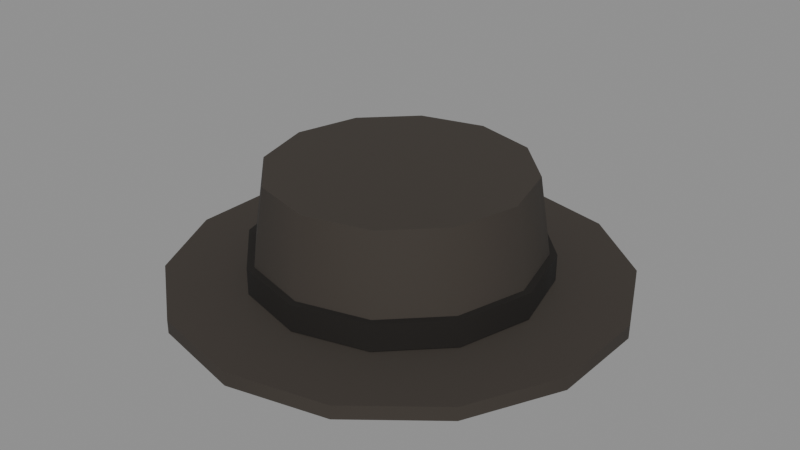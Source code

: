 # Source: person-hat.blend  (saved by Blender 5.3.31; exported with 4.5.12 LTS)
import bpy
from mathutils import Matrix  # noqa: F401  (used for matrix-valued properties, if any)

bpy.ops.wm.read_factory_settings(use_empty=True)
scene = bpy.context.scene
scene.name = 'Scene'

# ---- materials (node trees are filled in below, after node groups)
mat_3a342e = bpy.data.materials.new('#3a342e')
mat_3a342e.use_backface_culling = True
mat_3a342e.diffuse_color = (0.04231, 0.03434, 0.02732, 1.0)
mat_16120e = bpy.data.materials.new('#16120e')
mat_16120e.use_backface_culling = True
mat_16120e.diffuse_color = (0.008023, 0.006049, 0.004391, 1.0)

# ---- material node trees
mat_3a342e.use_nodes = True; mat_3a342e.node_tree.nodes.clear()
_N = mat_3a342e.node_tree.nodes; _L = mat_3a342e.node_tree.links
n0 = _N.new('ShaderNodeBsdfPrincipled'); n0.name = 'Principled BSDF'; n0.location = (-200, 100)
n0.inputs[0].default_value = (0.04231, 0.03434, 0.02732, 1.0)
n0.inputs[2].default_value = 0.9
n0.inputs[10].default_value = 0.005
n1 = _N.new('ShaderNodeOutputMaterial'); n1.name = 'Material Output'; n1.location = (200, 100)
_L.new(n0.outputs[0], n1.inputs[0])
n1.is_active_output = True
mat_16120e.use_nodes = True; mat_16120e.node_tree.nodes.clear()
_N = mat_16120e.node_tree.nodes; _L = mat_16120e.node_tree.links
n0 = _N.new('ShaderNodeBsdfPrincipled'); n0.name = 'Principled BSDF'; n0.location = (-200, 100)
n0.inputs[0].default_value = (0.008023, 0.006049, 0.004391, 1.0)
n0.inputs[2].default_value = 0.9
n0.inputs[10].default_value = 0.005
n1 = _N.new('ShaderNodeOutputMaterial'); n1.name = 'Material Output'; n1.location = (200, 100)
_L.new(n0.outputs[0], n1.inputs[0])
n1.is_active_output = True

# ---- meshes
me_00__3a342e_r320 = bpy.data.meshes.new('00_#3a342e_r320')
me_00__3a342e_r320.from_pydata([(0.0, 0.42, 0.2175), (0.0, 0.42, 0.2425), (0.1822, 0.3784, 0.2175), (0.1822, 0.3784, 0.2425), (0.3284, 0.2619, 0.2175), (0.3284, 0.2619, 0.2425), (0.4095, 0.09346, 0.2175), (0.4095, 0.09346, 0.2425), (0.4095, -0.09346, 0.2175), (0.4095, -0.09346, 0.2425), (0.3284, -0.2619, 0.2175), (0.3284, -0.2619, 0.2425), (0.1822, -0.3784, 0.2175), (0.1822, -0.3784, 0.2425), (0.0, -0.42, 0.2175), (0.0, -0.42, 0.2425), (-0.1822, -0.3784, 0.2175), (-0.1822, -0.3784, 0.2425), (-0.3284, -0.2619, 0.2175), (-0.3284, -0.2619, 0.2425), (-0.4095, -0.09346, 0.2175), (-0.4095, -0.09346, 0.2425), (-0.4095, 0.09346, 0.2175), (-0.4095, 0.09346, 0.2425), (-0.3284, 0.2619, 0.2175), (-0.3284, 0.2619, 0.2425), (-0.1822, 0.3784, 0.2175), (-0.1822, 0.3784, 0.2425)], [], [(0, 1, 3, 2), (2, 3, 5, 4), (4, 5, 7, 6), (6, 7, 9, 8), (8, 9, 11, 10), (10, 11, 13, 12), (12, 13, 15, 14), (14, 15, 17, 16), (16, 17, 19, 18), (18, 19, 21, 20), (20, 21, 23, 22), (22, 23, 25, 24), (3, 1, 27, 25, 23, 21, 19, 17, 15, 13, 11, 9, 7, 5), (24, 25, 27, 26), (26, 27, 1, 0), (0, 2, 4, 6, 8, 10, 12, 14, 16, 18, 20, 22, 24, 26)])
me_00__3a342e_r320.polygons.foreach_set('use_smooth', [1, 1, 1, 1, 1, 1, 1, 1, 1, 1, 1, 1, 0, 1, 1, 0])
_k = set([(0, 2), (0, 26), (1, 3), (1, 27), (2, 4), (3, 5), (4, 6), (5, 7), (6, 8), (7, 9), (8, 10), (9, 11), (10, 12), (11, 13), (12, 14), (13, 15), (14, 16), (15, 17), (16, 18), (17, 19), (18, 20), (19, 21), (20, 22), (21, 23), (22, 24), (23, 25), (24, 26), (25, 27)])
me_00__3a342e_r320.attributes.new('sharp_edge', 'BOOLEAN', 'EDGE').data.foreach_set('value', [ (min(e.vertices), max(e.vertices)) in _k for e in me_00__3a342e_r320.edges])
me_00__3a342e_r320.materials.append(mat_3a342e)
me_00__3a342e_r320.update()
me_01__3a342e_r110 = bpy.data.meshes.new('01_#3a342e_r110')
me_01__3a342e_r110.from_pydata([(0.0, 0.27, 0.24), (0.0, 0.24, 0.44), (0.135, 0.2338, 0.24), (0.12, 0.2078, 0.44), (0.2338, 0.135, 0.24), (0.2078, 0.12, 0.44), (0.27, -4.371e-09, 0.24), (0.24, 4.371e-09, 0.44), (0.2338, -0.135, 0.24), (0.2078, -0.12, 0.44), (0.135, -0.2338, 0.24), (0.12, -0.2078, 0.44), (0.0, -0.27, 0.24), (0.0, -0.24, 0.44), (-0.135, -0.2338, 0.24), (-0.12, -0.2078, 0.44), (-0.2338, -0.135, 0.24), (-0.2078, -0.12, 0.44), (-0.27, -4.371e-09, 0.24), (-0.24, 4.371e-09, 0.44), (-0.2338, 0.135, 0.24), (-0.2078, 0.12, 0.44), (-0.135, 0.2338, 0.24), (-0.12, 0.2078, 0.44)], [], [(0, 1, 3, 2), (2, 3, 5, 4), (4, 5, 7, 6), (6, 7, 9, 8), (8, 9, 11, 10), (10, 11, 13, 12), (12, 13, 15, 14), (14, 15, 17, 16), (16, 17, 19, 18), (18, 19, 21, 20), (3, 1, 23, 21, 19, 17, 15, 13, 11, 9, 7, 5), (20, 21, 23, 22), (22, 23, 1, 0), (0, 2, 4, 6, 8, 10, 12, 14, 16, 18, 20, 22)])
me_01__3a342e_r110.polygons.foreach_set('use_smooth', [1, 1, 1, 1, 1, 1, 1, 1, 1, 1, 0, 1, 1, 0])
_k = set([(0, 2), (0, 22), (1, 3), (1, 23), (2, 4), (3, 5), (4, 6), (5, 7), (6, 8), (7, 9), (8, 10), (9, 11), (10, 12), (11, 13), (12, 14), (13, 15), (14, 16), (15, 17), (16, 18), (17, 19), (18, 20), (19, 21), (20, 22), (21, 23)])
me_01__3a342e_r110.attributes.new('sharp_edge', 'BOOLEAN', 'EDGE').data.foreach_set('value', [ (min(e.vertices), max(e.vertices)) in _k for e in me_01__3a342e_r110.edges])
me_01__3a342e_r110.materials.append(mat_3a342e)
me_01__3a342e_r110.update()
me_02__16120e_noshadow_r110 = bpy.data.meshes.new('02_#16120e_noshadow_r110')
me_02__16120e_noshadow_r110.from_pydata([(0.0, 0.275, 0.245), (0.0, 0.275, 0.295), (0.1375, 0.2382, 0.245), (0.1375, 0.2382, 0.295), (0.2382, 0.1375, 0.245), (0.2382, 0.1375, 0.295), (0.275, -1.093e-09, 0.245), (0.275, 1.093e-09, 0.295), (0.2382, -0.1375, 0.245), (0.2382, -0.1375, 0.295), (0.1375, -0.2382, 0.245), (0.1375, -0.2382, 0.295), (0.0, -0.275, 0.245), (0.0, -0.275, 0.295), (-0.1375, -0.2382, 0.245), (-0.1375, -0.2382, 0.295), (-0.2382, -0.1375, 0.245), (-0.2382, -0.1375, 0.295), (-0.275, -1.093e-09, 0.245), (-0.275, 1.093e-09, 0.295), (-0.2382, 0.1375, 0.245), (-0.2382, 0.1375, 0.295), (-0.1375, 0.2382, 0.245), (-0.1375, 0.2382, 0.295)], [], [(0, 1, 3, 2), (2, 3, 5, 4), (4, 5, 7, 6), (6, 7, 9, 8), (8, 9, 11, 10), (10, 11, 13, 12), (12, 13, 15, 14), (14, 15, 17, 16), (16, 17, 19, 18), (18, 19, 21, 20), (3, 1, 23, 21, 19, 17, 15, 13, 11, 9, 7, 5), (20, 21, 23, 22), (22, 23, 1, 0), (0, 2, 4, 6, 8, 10, 12, 14, 16, 18, 20, 22)])
me_02__16120e_noshadow_r110.polygons.foreach_set('use_smooth', [1, 1, 1, 1, 1, 1, 1, 1, 1, 1, 0, 1, 1, 0])
_k = set([(0, 2), (0, 22), (1, 3), (1, 23), (2, 4), (3, 5), (4, 6), (5, 7), (6, 8), (7, 9), (8, 10), (9, 11), (10, 12), (11, 13), (12, 14), (13, 15), (14, 16), (15, 17), (16, 18), (17, 19), (18, 20), (19, 21), (20, 22), (21, 23)])
me_02__16120e_noshadow_r110.attributes.new('sharp_edge', 'BOOLEAN', 'EDGE').data.foreach_set('value', [ (min(e.vertices), max(e.vertices)) in _k for e in me_02__16120e_noshadow_r110.edges])
me_02__16120e_noshadow_r110.materials.append(mat_16120e)
me_02__16120e_noshadow_r110.update()

# ---- objects
ob_00__3a342e_r320 = bpy.data.objects.new('00_#3a342e_r320', me_00__3a342e_r320)
ob_01__3a342e_r110 = bpy.data.objects.new('01_#3a342e_r110', me_01__3a342e_r110)
ob_02__16120e_noshadow_r110 = bpy.data.objects.new('02_#16120e_noshadow_r110', me_02__16120e_noshadow_r110)

# ---- transforms, parenting, visibility, modifiers, constraints
ob_00__3a342e_r320.location = (0.0, 0.0, 0.0)
ob_01__3a342e_r110.location = (0.0, 0.0, 0.0)
ob_02__16120e_noshadow_r110.location = (0.0, 0.0, 0.0)

# ---- collection membership
scene.collection.objects.link(ob_00__3a342e_r320)
scene.collection.objects.link(ob_01__3a342e_r110)
scene.collection.objects.link(ob_02__16120e_noshadow_r110)

# ---- scene / render settings (as saved in the file)
scene.frame_start = 1; scene.frame_end = 250; scene.frame_set(1)
scene.render.engine = 'BLENDER_EEVEE_NEXT'
scene.render.bake_bias = 0.0
scene.render.bake_samples = 0
scene.render.compositor_device = 'GPU'
scene.eevee.use_volume_custom_range = False
scene.eevee.fast_gi_thickness_near = 0.1
scene.eevee.fast_gi_thickness_far = 0.0
scene.eevee.ray_tracing_options.screen_trace_thickness = 0.1
bpy.context.view_layer.update()

# ---- added for rendering (the .blend has no active camera and no usable light): camera, sun + grey world if the file has none
cam_auto = bpy.data.cameras.new('AutoCamera')
cam_auto.lens = 50.0
cam_auto.sensor_width = 36.0
cam_auto.clip_end = 1000.0
ob_auto_camera = bpy.data.objects.new('AutoCamera', cam_auto)
scene.collection.objects.link(ob_auto_camera)
ob_auto_camera.location = (1.10477, -1.32572, 1.21257)
ob_auto_camera.rotation_euler = (1.09748, -7.21219e-08, 0.694738)
scene.camera = ob_auto_camera
light_auto_sun = bpy.data.lights.new('AutoSun', 'SUN')
light_auto_sun.energy = 3.0
light_auto_sun.angle = 0.0523599
ob_auto_sun = bpy.data.objects.new('AutoSun', light_auto_sun)
scene.collection.objects.link(ob_auto_sun)
ob_auto_sun.rotation_euler = (0.872665, 0.174533, 0.523599)
if scene.world is None:
    world_auto = bpy.data.worlds.new('AutoWorld')
    world_auto.color = (0.3, 0.3, 0.3)
    scene.world = world_auto
bpy.context.view_layer.update()
